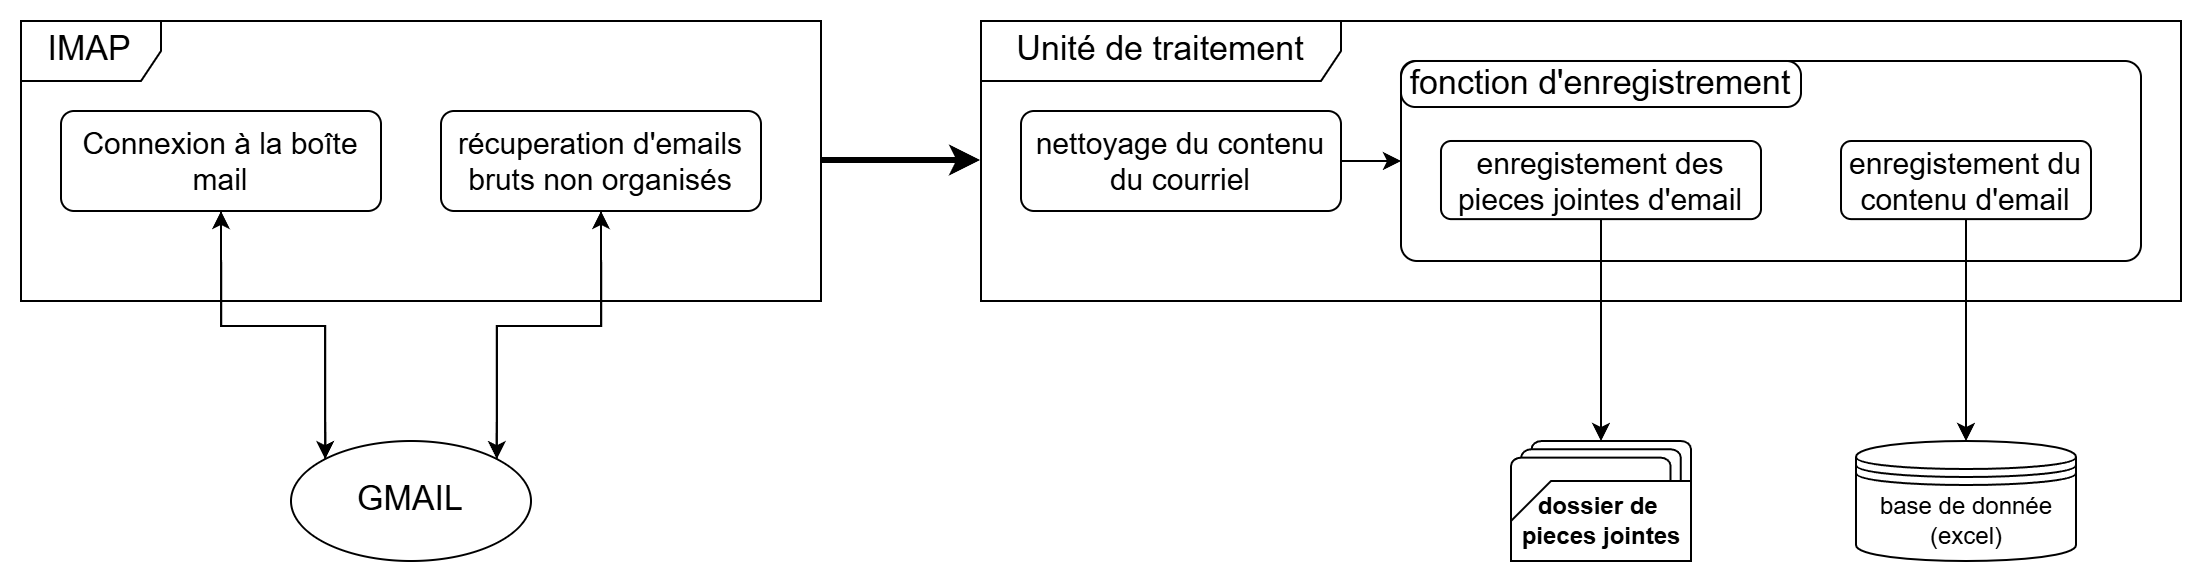

The diagram above was exported from draw.io. Its source (the exported page's mxGraphModel, read from the mxfile embedded in the PNG):
<mxGraphModel dx="1521" dy="1160" grid="1" gridSize="10" guides="1" tooltips="1" connect="1" arrows="1" fold="1" page="0" pageScale="1" pageWidth="827" pageHeight="1169" math="0" shadow="0">
  <root>
    <mxCell id="0" />
    <mxCell id="1" parent="0" />
    <mxCell id="huQJKASYzFFn3xCCtyX0-9" edge="1" parent="1" style="edgeStyle=orthogonalEdgeStyle;rounded=0;orthogonalLoop=1;jettySize=auto;html=1;entryX=0;entryY=0.5;entryDx=0;entryDy=0;endArrow=classic;endFill=1;strokeWidth=3;">
      <mxGeometry relative="1" as="geometry">
        <mxPoint x="280" y="160" as="sourcePoint" />
        <mxPoint x="360" y="160" as="targetPoint" />
      </mxGeometry>
    </mxCell>
    <mxCell id="huQJKASYzFFn3xCCtyX0-19" edge="1" parent="1" source="huQJKASYzFFn3xCCtyX0-6" style="edgeStyle=orthogonalEdgeStyle;rounded=0;orthogonalLoop=1;jettySize=auto;html=1;exitX=1;exitY=0;exitDx=0;exitDy=0;entryX=0.5;entryY=1;entryDx=0;entryDy=0;" target="huQJKASYzFFn3xCCtyX0-15">
      <mxGeometry relative="1" as="geometry" />
    </mxCell>
    <mxCell id="huQJKASYzFFn3xCCtyX0-21" edge="1" parent="1" source="huQJKASYzFFn3xCCtyX0-6" style="edgeStyle=orthogonalEdgeStyle;rounded=0;orthogonalLoop=1;jettySize=auto;html=1;exitX=0;exitY=0;exitDx=0;exitDy=0;entryX=0.5;entryY=1;entryDx=0;entryDy=0;" target="huQJKASYzFFn3xCCtyX0-12">
      <mxGeometry relative="1" as="geometry" />
    </mxCell>
    <mxCell id="huQJKASYzFFn3xCCtyX0-6" parent="1" style="ellipse;whiteSpace=wrap;html=1;fillColor=none;" value="&lt;font style=&quot;font-size: 17px;&quot;&gt;GMAIL&lt;/font&gt;" vertex="1">
      <mxGeometry height="60" width="120" x="15" y="300" as="geometry" />
    </mxCell>
    <mxCell id="huQJKASYzFFn3xCCtyX0-18" edge="1" parent="1" source="huQJKASYzFFn3xCCtyX0-12" style="edgeStyle=orthogonalEdgeStyle;rounded=0;orthogonalLoop=1;jettySize=auto;html=1;exitX=0.5;exitY=1;exitDx=0;exitDy=0;entryX=0;entryY=0;entryDx=0;entryDy=0;" target="huQJKASYzFFn3xCCtyX0-6">
      <mxGeometry relative="1" as="geometry" />
    </mxCell>
    <mxCell id="huQJKASYzFFn3xCCtyX0-12" parent="1" style="rounded=1;whiteSpace=wrap;html=1;fillColor=none;arcSize=13;" value="&lt;font style=&quot;font-size: 15px;&quot;&gt;Connexion à la boîte mail&lt;/font&gt;" vertex="1">
      <mxGeometry height="50" width="160" x="-100" y="135" as="geometry" />
    </mxCell>
    <mxCell id="huQJKASYzFFn3xCCtyX0-20" edge="1" parent="1" source="huQJKASYzFFn3xCCtyX0-15" style="edgeStyle=orthogonalEdgeStyle;rounded=0;orthogonalLoop=1;jettySize=auto;html=1;exitX=0.5;exitY=1;exitDx=0;exitDy=0;entryX=1;entryY=0;entryDx=0;entryDy=0;" target="huQJKASYzFFn3xCCtyX0-6">
      <mxGeometry relative="1" as="geometry" />
    </mxCell>
    <mxCell id="huQJKASYzFFn3xCCtyX0-15" parent="1" style="rounded=1;whiteSpace=wrap;html=1;fillColor=none;arcSize=13;" value="&lt;font style=&quot;font-size: 15px;&quot;&gt;récuperation d'emails bruts non organisés&lt;/font&gt;" vertex="1">
      <mxGeometry height="50" width="160" x="90" y="135" as="geometry" />
    </mxCell>
    <mxCell id="huQJKASYzFFn3xCCtyX0-26" edge="1" parent="1" source="huQJKASYzFFn3xCCtyX0-23" style="edgeStyle=orthogonalEdgeStyle;rounded=0;orthogonalLoop=1;jettySize=auto;html=1;exitX=1;exitY=0.5;exitDx=0;exitDy=0;entryX=0;entryY=0.5;entryDx=0;entryDy=0;" target="huQJKASYzFFn3xCCtyX0-24">
      <mxGeometry relative="1" as="geometry" />
    </mxCell>
    <mxCell id="huQJKASYzFFn3xCCtyX0-23" parent="1" style="rounded=1;whiteSpace=wrap;html=1;fillColor=none;arcSize=13;" value="&lt;span style=&quot;font-size: 15px;&quot;&gt;nettoyage du contenu du courriel&lt;/span&gt;" vertex="1">
      <mxGeometry height="50" width="160" x="380" y="135" as="geometry" />
    </mxCell>
    <mxCell id="huQJKASYzFFn3xCCtyX0-24" parent="1" style="rounded=1;whiteSpace=wrap;html=1;fillColor=none;arcSize=8;" value="" vertex="1">
      <mxGeometry height="100" width="370" x="570" y="110" as="geometry" />
    </mxCell>
    <mxCell id="huQJKASYzFFn3xCCtyX0-33" edge="1" parent="1" source="huQJKASYzFFn3xCCtyX0-27" style="edgeStyle=orthogonalEdgeStyle;rounded=0;orthogonalLoop=1;jettySize=auto;html=1;entryX=0.5;entryY=0;entryDx=0;entryDy=0;" target="huQJKASYzFFn3xCCtyX0-31">
      <mxGeometry relative="1" as="geometry" />
    </mxCell>
    <mxCell id="huQJKASYzFFn3xCCtyX0-27" parent="1" style="rounded=1;whiteSpace=wrap;html=1;fillColor=none;arcSize=13;" value="&lt;span style=&quot;font-size: 15px;&quot;&gt;enregistement du contenu d'email&lt;/span&gt;" vertex="1">
      <mxGeometry height="39.06" width="125" x="790" y="150" as="geometry" />
    </mxCell>
    <mxCell id="huQJKASYzFFn3xCCtyX0-29" parent="1" style="rounded=1;whiteSpace=wrap;html=1;fillColor=none;arcSize=13;" value="&lt;span style=&quot;font-size: 15px;&quot;&gt;enregistement des pieces jointes d'email&lt;/span&gt;" vertex="1">
      <mxGeometry height="39.06" width="160" x="590" y="150" as="geometry" />
    </mxCell>
    <mxCell id="huQJKASYzFFn3xCCtyX0-30" parent="1" style="rounded=1;whiteSpace=wrap;html=1;fillColor=none;arcSize=31;" value="&lt;span style=&quot;font-size: 17px;&quot;&gt;fonction d'enregistrement&lt;/span&gt;" vertex="1">
      <mxGeometry height="23" width="200" x="570" y="110" as="geometry" />
    </mxCell>
    <mxCell id="huQJKASYzFFn3xCCtyX0-31" parent="1" style="shape=datastore;whiteSpace=wrap;html=1;fillColor=none;" value="&lt;div&gt;&lt;span style=&quot;background-color: transparent; color: light-dark(rgb(0, 0, 0), rgb(255, 255, 255));&quot;&gt;base de donnée&lt;/span&gt;&lt;/div&gt;&lt;div&gt;&lt;div&gt;(excel)&lt;/div&gt;&lt;/div&gt;" vertex="1">
      <mxGeometry height="60" width="110" x="797.5" y="300" as="geometry" />
    </mxCell>
    <mxCell id="huQJKASYzFFn3xCCtyX0-34" parent="1" style="shape=umlFrame;whiteSpace=wrap;html=1;pointerEvents=0;width=180;height=30;" value="&lt;span style=&quot;font-size: 17px;&quot;&gt;Unité de traitement&lt;/span&gt;" vertex="1">
      <mxGeometry height="140" width="600" x="360" y="90" as="geometry" />
    </mxCell>
    <mxCell id="huQJKASYzFFn3xCCtyX0-35" parent="1" style="shape=umlFrame;whiteSpace=wrap;html=1;pointerEvents=0;width=70;height=30;" value="&lt;span style=&quot;font-size: 17px;&quot;&gt;IMAP&lt;/span&gt;" vertex="1">
      <mxGeometry height="140" width="400" x="-120" y="90" as="geometry" />
    </mxCell>
    <mxCell id="huQJKASYzFFn3xCCtyX0-45" edge="1" parent="1" source="huQJKASYzFFn3xCCtyX0-29" style="edgeStyle=orthogonalEdgeStyle;rounded=0;orthogonalLoop=1;jettySize=auto;html=1;exitX=0.5;exitY=1;exitDx=0;exitDy=0;entryX=0.5;entryY=0;entryDx=0;entryDy=0;entryPerimeter=0;" target="huQJKASYzFFn3xCCtyX0-36">
      <mxGeometry relative="1" as="geometry" />
    </mxCell>
    <mxCell id="huQJKASYzFFn3xCCtyX0-46" connectable="0" parent="1" style="group" value="" vertex="1">
      <mxGeometry height="60" width="90" x="625" y="300" as="geometry" />
    </mxCell>
    <mxCell id="huQJKASYzFFn3xCCtyX0-36" parent="huQJKASYzFFn3xCCtyX0-46" style="strokeWidth=1;html=1;shape=mxgraph.flowchart.multi-document;whiteSpace=wrap;fillColor=default;container=0;" value="" vertex="1">
      <mxGeometry height="50" width="90" as="geometry" />
    </mxCell>
    <mxCell id="huQJKASYzFFn3xCCtyX0-37" parent="huQJKASYzFFn3xCCtyX0-46" style="verticalLabelPosition=bottom;verticalAlign=top;html=1;shape=card;whiteSpace=wrap;size=20;arcSize=12;fillColor=default;strokeWidth=1;container=0;" value="" vertex="1">
      <mxGeometry height="40" width="90" y="20" as="geometry" />
    </mxCell>
    <mxCell id="huQJKASYzFFn3xCCtyX0-44" parent="huQJKASYzFFn3xCCtyX0-46" style="text;align=center;fontStyle=1;verticalAlign=middle;spacingLeft=3;spacingRight=3;strokeColor=none;rotatable=0;points=[[0,0.5],[1,0.5]];portConstraint=eastwest;html=1;container=0;" value="dossier de&amp;nbsp;&lt;div&gt;pieces jointes&lt;/div&gt;" vertex="1">
      <mxGeometry height="20" width="70" x="10" y="30" as="geometry" />
    </mxCell>
  </root>
</mxGraphModel>